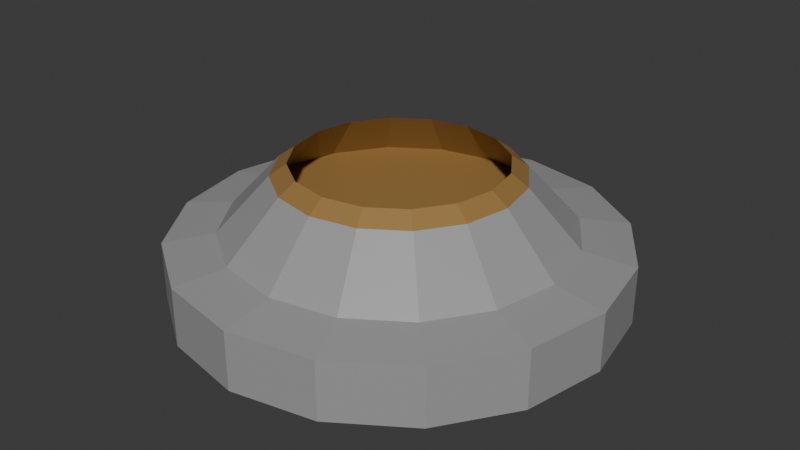 # Source: geyser.blend  (saved by Blender 4.2.66; exported with 4.5.12 LTS)
import bpy
from mathutils import Matrix  # noqa: F401  (used for matrix-valued properties, if any)

bpy.ops.wm.read_factory_settings(use_empty=True)
scene = bpy.context.scene
scene.name = 'Scene'

# ---- collections
col_collection = bpy.data.collections.new('Collection'); scene.collection.children.link(col_collection)

# ---- materials (node trees are filled in below, after node groups)
mat_stone = bpy.data.materials.new('stone')
mat_brown = bpy.data.materials.new('brown')

# ---- material node trees
mat_stone.use_nodes = True; mat_stone.node_tree.nodes.clear()
_N = mat_stone.node_tree.nodes; _L = mat_stone.node_tree.links
n0 = _N.new('ShaderNodeBsdfPrincipled'); n0.name = 'Principled BSDF'; n0.location = (10, 300)
n0.inputs[0].default_value = (0.3347, 0.3347, 0.3347, 1.0)
n1 = _N.new('ShaderNodeOutputMaterial'); n1.name = 'Material Output'; n1.location = (300, 300)
_L.new(n0.outputs[0], n1.inputs[0])
n1.is_active_output = True
mat_brown.use_nodes = True; mat_brown.node_tree.nodes.clear()
_N = mat_brown.node_tree.nodes; _L = mat_brown.node_tree.links
n0 = _N.new('ShaderNodeBsdfPrincipled'); n0.name = 'Principled BSDF'; n0.location = (10, 300)
n0.inputs[0].default_value = (0.3418, 0.1939, 0.05576, 1.0)
n1 = _N.new('ShaderNodeOutputMaterial'); n1.name = 'Material Output'; n1.location = (300, 300)
_L.new(n0.outputs[0], n1.inputs[0])
n1.is_active_output = True

# ---- world
world_world = bpy.data.worlds.new('World'); scene.world = world_world
world_world.use_nodes = True; world_world.node_tree.nodes.clear()
_N = world_world.node_tree.nodes; _L = world_world.node_tree.links
n0 = _N.new('ShaderNodeOutputWorld'); n0.name = 'World Output'; n0.location = (300, 300)
n1 = _N.new('ShaderNodeBackground'); n1.name = 'Background'; n1.location = (10, 300)
n1.inputs[0].default_value = (0.05088, 0.05088, 0.05088, 1.0)
_L.new(n1.outputs[0], n0.inputs[0])
n0.is_active_output = True
world_world.color = (0.05088, 0.05088, 0.05088)
world_world.sun_shadow_jitter_overblur = 0.0

# ---- meshes
me_cylinder = bpy.data.meshes.new('Cylinder')
me_cylinder.from_pydata([(0.0, 1.0, -0.8282), (0.0, 1.0, 1.286), (0.3827, 0.9239, -0.8282), (0.3827, 0.9239, 1.286), (0.7071, 0.7071, -0.8282), (0.7071, 0.7071, 1.286), (0.9239, 0.3827, -0.8282), (0.9239, 0.3827, 1.286), (1.0, 0.0, -0.8282), (1.0, 0.0, 1.286), (0.9239, -0.3827, -0.8282), (0.9239, -0.3827, 1.286), (0.7071, -0.7071, -0.8282), (0.7071, -0.7071, 1.286), (0.3827, -0.9239, -0.8282), (0.3827, -0.9239, 1.286), (0.0, -1.0, -0.8282), (0.0, -1.0, 1.286), (-0.3827, -0.9239, -0.8282), (-0.3827, -0.9239, 1.286), (-0.7071, -0.7071, -0.8282), (-0.7071, -0.7071, 1.286), (-0.9239, -0.3827, -0.8282), (-0.9239, -0.3827, 1.286), (-1.0, 0.0, -0.8282), (-1.0, 0.0, 1.286), (-0.9239, 0.3827, -0.8282), (-0.9239, 0.3827, 1.286), (-0.7071, 0.7071, -0.8282), (-0.7071, 0.7071, 1.286), (-0.3827, 0.9239, -0.8282), (-0.3827, 0.9239, 1.286), (0.2956, 0.7135, 1.58), (-6.982e-09, 0.7723, 1.58), (0.5461, 0.5461, 1.58), (0.7135, 0.2956, 1.58), (0.7723, -2.677e-09, 1.58), (0.7135, -0.2956, 1.58), (0.5461, -0.5461, 1.58), (0.2956, -0.7135, 1.58), (-6.982e-09, -0.7723, 1.58), (-0.2956, -0.7135, 1.58), (-0.5461, -0.5461, 1.58), (-0.7135, -0.2956, 1.58), (-0.7723, -2.677e-09, 1.58), (-0.7135, 0.2956, 1.58), (-0.5461, 0.5461, 1.58), (-0.2956, 0.7135, 1.58), (0.2547, 0.6149, 2.191), (-7.893e-09, 0.6656, 2.191), (0.4706, 0.4706, 2.191), (0.6149, 0.2547, 2.191), (0.6656, -2.981e-09, 2.191), (0.6149, -0.2547, 2.191), (0.4706, -0.4706, 2.191), (0.2547, -0.6149, 2.191), (-7.893e-09, -0.6656, 2.191), (-0.2547, -0.6149, 2.191), (-0.4706, -0.4706, 2.191), (-0.6149, -0.2547, 2.191), (-0.6656, -2.981e-09, 2.191), (-0.6149, 0.2547, 2.191), (-0.4706, 0.4706, 2.191), (-0.2547, 0.6149, 2.191), (0.2066, 0.4987, 3.592), (-7.287e-09, 0.5398, 3.592), (0.3817, 0.3817, 3.592), (0.4987, 0.2066, 3.592), (0.5398, -2.501e-09, 3.592), (0.4987, -0.2066, 3.592), (0.3817, -0.3817, 3.592), (0.2066, -0.4987, 3.592), (-7.287e-09, -0.5398, 3.592), (-0.2066, -0.4987, 3.592), (-0.3817, -0.3817, 3.592), (-0.4987, -0.2066, 3.592), (-0.5398, -2.501e-09, 3.592), (-0.4987, 0.2066, 3.592), (-0.3817, 0.3817, 3.592), (-0.2066, 0.4987, 3.592), (0.178, 0.4298, 4.019), (-7.923e-09, 0.4652, 4.019), (0.3289, 0.3289, 4.019), (0.4298, 0.178, 4.019), (0.4652, -2.713e-09, 4.019), (0.4298, -0.178, 4.019), (0.3289, -0.3289, 4.019), (0.178, -0.4298, 4.019), (-7.923e-09, -0.4652, 4.019), (-0.178, -0.4298, 4.019), (-0.3289, -0.3289, 4.019), (-0.4298, -0.178, 4.019), (-0.4652, -2.713e-09, 4.019), (-0.4298, 0.178, 4.019), (-0.3289, 0.3289, 4.019), (-0.178, 0.4298, 4.019)], [], [(0, 1, 3, 2), (2, 3, 5, 4), (4, 5, 7, 6), (6, 7, 9, 8), (8, 9, 11, 10), (10, 11, 13, 12), (12, 13, 15, 14), (14, 15, 17, 16), (16, 17, 19, 18), (18, 19, 21, 20), (20, 21, 23, 22), (22, 23, 25, 24), (24, 25, 27, 26), (26, 27, 29, 28), (25, 23, 43, 44), (28, 29, 31, 30), (30, 31, 1, 0), (0, 2, 4, 6, 8, 10, 12, 14, 16, 18, 20, 22, 24, 26, 28, 30), (54, 55, 87, 86), (11, 9, 36, 37), (21, 19, 41, 42), (31, 29, 46, 47), (7, 5, 34, 35), (17, 15, 39, 40), (27, 25, 44, 45), (3, 1, 33, 32), (13, 11, 37, 38), (23, 21, 42, 43), (1, 31, 47, 33), (9, 7, 35, 36), (19, 17, 40, 41), (29, 27, 45, 46), (5, 3, 32, 34), (15, 13, 38, 39), (48, 49, 63, 62, 61, 60, 59, 58, 57, 56, 55, 54, 53, 52, 51, 50), (44, 43, 75, 76), (53, 54, 86, 85), (43, 42, 74, 75), (52, 53, 85, 84), (42, 41, 73, 74), (51, 52, 84, 83), (41, 40, 72, 73), (50, 51, 83, 82), (40, 39, 71, 72), (63, 49, 81, 95), (48, 50, 82, 80), (39, 38, 70, 71), (62, 63, 95, 94), (49, 48, 80, 81), (38, 37, 69, 70), (67, 66, 82, 83), (75, 74, 90, 91), (68, 67, 83, 84), (76, 75, 91, 92), (69, 68, 84, 85), (77, 76, 92, 93), (70, 69, 85, 86), (78, 77, 93, 94), (71, 70, 86, 87), (79, 78, 94, 95), (72, 71, 87, 88), (64, 65, 81, 80), (65, 79, 95, 81), (73, 72, 88, 89), (66, 64, 80, 82), (74, 73, 89, 90), (45, 44, 76, 77), (55, 56, 88, 87), (46, 45, 77, 78), (56, 57, 89, 88), (32, 33, 65, 64), (47, 46, 78, 79), (57, 58, 90, 89), (34, 32, 64, 66), (33, 47, 79, 65), (58, 59, 91, 90), (35, 34, 66, 67), (59, 60, 92, 91), (36, 35, 67, 68), (60, 61, 93, 92), (37, 36, 68, 69), (61, 62, 94, 93)])
me_cylinder.polygons.foreach_set('material_index', [0, 0, 0, 0, 0, 0, 0, 0, 0, 0, 0, 0, 0, 0, 0, 0, 0, 0, 1, 0, 0, 0, 0, 0, 0, 0, 0, 0, 0, 0, 0, 0, 0, 0, 1, 0, 1, 0, 1, 0, 1, 0, 1, 0, 1, 1, 0, 1, 1, 0, 1, 1, 1, 1, 1, 1, 1, 1, 1, 1, 1, 1, 1, 1, 1, 1, 0, 1, 0, 1, 0, 0, 1, 0, 0, 1, 0, 1, 0, 1, 0, 1])
_uv = me_cylinder.uv_layers.new(name='UVMap')
_uv.uv.foreach_set('vector', [1.0, 0.5, 1.0, 1.0, 0.9375, 1.0, 0.9375, 0.5, 0.9375, 0.5, 0.9375, 1.0, 0.875, 1.0, 0.875, 0.5, 0.875, 0.5, 0.875, 1.0, 0.8125, 1.0, 0.8125, 0.5, 0.8125, 0.5, 0.8125, 1.0, 0.75, 1.0, 0.75, 0.5, 0.75, 0.5, 0.75, 1.0, 0.6875, 1.0, 0.6875, 0.5, 0.6875, 0.5, 0.6875, 1.0, 0.625, 1.0, 0.625, 0.5, 0.625, 0.5, 0.625, 1.0, 0.5625, 1.0, 0.5625, 0.5, 0.5625, 0.5, 0.5625, 1.0, 0.5, 1.0, 0.5, 0.5, 0.5, 0.5, 0.5, 1.0, 0.4375, 1.0, 0.4375, 0.5, 0.4375, 0.5, 0.4375, 1.0, 0.375, 1.0, 0.375, 0.5, 0.375, 0.5, 0.375, 1.0, 0.3125, 1.0, 0.3125, 0.5, 0.3125, 0.5, 0.3125, 1.0, 0.25, 1.0, 0.25, 0.5, 0.25, 0.5, 0.25, 1.0, 0.1875, 1.0, 0.1875, 0.5, 0.1875, 0.5, 0.1875, 1.0, 0.125, 1.0, 0.125, 0.5, 0.25, 1.0, 0.3125, 1.0, 0.3125, 1.0, 0.25, 1.0, 0.125, 0.5, 0.125, 1.0, 0.0625, 1.0, 0.0625, 0.5, 0.0625, 0.5, 0.0625, 1.0, 0.0, 1.0, 0.0, 0.5, 0.75, 0.49, 0.8418, 0.4717, 0.9197, 0.4197, 0.9717, 0.3418, 0.99, 0.25, 0.9717, 0.1582, 0.9197, 0.08029, 0.8418, 0.02827, 0.75, 0.01, 0.6582, 0.02827, 0.5803, 0.08029, 0.5283, 0.1582, 0.51, 0.25, 0.5283, 0.3418, 0.5803, 0.4197, 0.6582, 0.4717, 0.4197, 0.08029, 0.3418, 0.02827, 0.3418, 0.02827, 0.4197, 0.08029, 0.6875, 1.0, 0.75, 1.0, 0.75, 1.0, 0.6875, 1.0, 0.375, 1.0, 0.4375, 1.0, 0.4375, 1.0, 0.375, 1.0, 0.0625, 1.0, 0.125, 1.0, 0.125, 1.0, 0.0625, 1.0, 0.8125, 1.0, 0.875, 1.0, 0.875, 1.0, 0.8125, 1.0, 0.5, 1.0, 0.5625, 1.0, 0.5625, 1.0, 0.5, 1.0, 0.1875, 1.0, 0.25, 1.0, 0.25, 1.0, 0.1875, 1.0, 0.9375, 1.0, 1.0, 1.0, 1.0, 1.0, 0.9375, 1.0, 0.625, 1.0, 0.6875, 1.0, 0.6875, 1.0, 0.625, 1.0, 0.3125, 1.0, 0.375, 1.0, 0.375, 1.0, 0.3125, 1.0, 0.0, 1.0, 0.0625, 1.0, 0.0625, 1.0, 0.0, 1.0, 0.75, 1.0, 0.8125, 1.0, 0.8125, 1.0, 0.75, 1.0, 0.4375, 1.0, 0.5, 1.0, 0.5, 1.0, 0.4375, 1.0, 0.125, 1.0, 0.1875, 1.0, 0.1875, 1.0, 0.125, 1.0, 0.875, 1.0, 0.9375, 1.0, 0.9375, 1.0, 0.875, 1.0, 0.5625, 1.0, 0.625, 1.0, 0.625, 1.0, 0.5625, 1.0, 0.3418, 0.4717, 0.25, 0.49, 0.1582, 0.4717, 0.08029, 0.4197, 0.02827, 0.3418, 0.01, 0.25, 0.02827, 0.1582, 0.08029, 0.08029, 0.1582, 0.02827, 0.25, 0.01, 0.3418, 0.02827, 0.4197, 0.08029, 0.4717, 0.1582, 0.49, 0.25, 0.4717, 0.3418, 0.4197, 0.4197, 0.25, 1.0, 0.3125, 1.0, 0.3125, 1.0, 0.25, 1.0, 0.4717, 0.1582, 0.4197, 0.08029, 0.4197, 0.08029, 0.4717, 0.1582, 0.3125, 1.0, 0.375, 1.0, 0.375, 1.0, 0.3125, 1.0, 0.49, 0.25, 0.4717, 0.1582, 0.4717, 0.1582, 0.49, 0.25, 0.375, 1.0, 0.4375, 1.0, 0.4375, 1.0, 0.375, 1.0, 0.4717, 0.3418, 0.49, 0.25, 0.49, 0.25, 0.4717, 0.3418, 0.4375, 1.0, 0.5, 1.0, 0.5, 1.0, 0.4375, 1.0, 0.4197, 0.4197, 0.4717, 0.3418, 0.4717, 0.3418, 0.4197, 0.4197, 0.5, 1.0, 0.5625, 1.0, 0.5625, 1.0, 0.5, 1.0, 0.1582, 0.4717, 0.25, 0.49, 0.25, 0.49, 0.1582, 0.4717, 0.3418, 0.4717, 0.4197, 0.4197, 0.4197, 0.4197, 0.3418, 0.4717, 0.5625, 1.0, 0.625, 1.0, 0.625, 1.0, 0.5625, 1.0, 0.08029, 0.4197, 0.1582, 0.4717, 0.1582, 0.4717, 0.08029, 0.4197, 0.25, 0.49, 0.3418, 0.4717, 0.3418, 0.4717, 0.25, 0.49, 0.625, 1.0, 0.6875, 1.0, 0.6875, 1.0, 0.625, 1.0, 0.8125, 1.0, 0.875, 1.0, 0.875, 1.0, 0.8125, 1.0, 0.3125, 1.0, 0.375, 1.0, 0.375, 1.0, 0.3125, 1.0, 0.75, 1.0, 0.8125, 1.0, 0.8125, 1.0, 0.75, 1.0, 0.25, 1.0, 0.3125, 1.0, 0.3125, 1.0, 0.25, 1.0, 0.6875, 1.0, 0.75, 1.0, 0.75, 1.0, 0.6875, 1.0, 0.1875, 1.0, 0.25, 1.0, 0.25, 1.0, 0.1875, 1.0, 0.625, 1.0, 0.6875, 1.0, 0.6875, 1.0, 0.625, 1.0, 0.125, 1.0, 0.1875, 1.0, 0.1875, 1.0, 0.125, 1.0, 0.5625, 1.0, 0.625, 1.0, 0.625, 1.0, 0.5625, 1.0, 0.0625, 1.0, 0.125, 1.0, 0.125, 1.0, 0.0625, 1.0, 0.5, 1.0, 0.5625, 1.0, 0.5625, 1.0, 0.5, 1.0, 0.9375, 1.0, 1.0, 1.0, 1.0, 1.0, 0.9375, 1.0, 0.0, 1.0, 0.0625, 1.0, 0.0625, 1.0, 0.0, 1.0, 0.4375, 1.0, 0.5, 1.0, 0.5, 1.0, 0.4375, 1.0, 0.875, 1.0, 0.9375, 1.0, 0.9375, 1.0, 0.875, 1.0, 0.375, 1.0, 0.4375, 1.0, 0.4375, 1.0, 0.375, 1.0, 0.1875, 1.0, 0.25, 1.0, 0.25, 1.0, 0.1875, 1.0, 0.3418, 0.02827, 0.25, 0.01, 0.25, 0.01, 0.3418, 0.02827, 0.125, 1.0, 0.1875, 1.0, 0.1875, 1.0, 0.125, 1.0, 0.25, 0.01, 0.1582, 0.02827, 0.1582, 0.02827, 0.25, 0.01, 0.9375, 1.0, 1.0, 1.0, 1.0, 1.0, 0.9375, 1.0, 0.0625, 1.0, 0.125, 1.0, 0.125, 1.0, 0.0625, 1.0, 0.1582, 0.02827, 0.08029, 0.08029, 0.08029, 0.08029, 0.1582, 0.02827, 0.875, 1.0, 0.9375, 1.0, 0.9375, 1.0, 0.875, 1.0, 0.0, 1.0, 0.0625, 1.0, 0.0625, 1.0, 0.0, 1.0, 0.08029, 0.08029, 0.02827, 0.1582, 0.02827, 0.1582, 0.08029, 0.08029, 0.8125, 1.0, 0.875, 1.0, 0.875, 1.0, 0.8125, 1.0, 0.02827, 0.1582, 0.01, 0.25, 0.01, 0.25, 0.02827, 0.1582, 0.75, 1.0, 0.8125, 1.0, 0.8125, 1.0, 0.75, 1.0, 0.01, 0.25, 0.02827, 0.3418, 0.02827, 0.3418, 0.01, 0.25, 0.6875, 1.0, 0.75, 1.0, 0.75, 1.0, 0.6875, 1.0, 0.02827, 0.3418, 0.08029, 0.4197, 0.08029, 0.4197, 0.02827, 0.3418])
me_cylinder.materials.append(mat_stone)
me_cylinder.materials.append(mat_brown)
me_cylinder.update()

# ---- objects
ob_cylinder = bpy.data.objects.new('Cylinder', me_cylinder)

# ---- transforms, parenting, visibility, modifiers, constraints
ob_cylinder.location = (0.0, 0.0, 0.0)
ob_cylinder.scale = (2.0, 2.0, 0.25)

# ---- collection membership
col_collection.objects.link(ob_cylinder)

# ---- scene / render settings (as saved in the file)
scene.frame_start = 1; scene.frame_end = 250; scene.frame_set(1)
scene.render.engine = 'BLENDER_EEVEE_NEXT'
bpy.context.view_layer.update()

# ---- added for rendering (the .blend has no active camera and no usable light): camera, sun
cam_auto = bpy.data.cameras.new('AutoCamera')
cam_auto.lens = 50.0
cam_auto.sensor_width = 36.0
cam_auto.clip_end = 1000.0
ob_auto_camera = bpy.data.objects.new('AutoCamera', cam_auto)
scene.collection.objects.link(ob_auto_camera)
ob_auto_camera.location = (5.35263, -6.42315, 4.68101)
ob_auto_camera.rotation_euler = (1.09748, -7.21219e-08, 0.694738)
scene.camera = ob_auto_camera
light_auto_sun = bpy.data.lights.new('AutoSun', 'SUN')
light_auto_sun.energy = 3.0
light_auto_sun.angle = 0.0523599
ob_auto_sun = bpy.data.objects.new('AutoSun', light_auto_sun)
scene.collection.objects.link(ob_auto_sun)
ob_auto_sun.rotation_euler = (0.872665, 0.174533, 0.523599)
bpy.context.view_layer.update()

